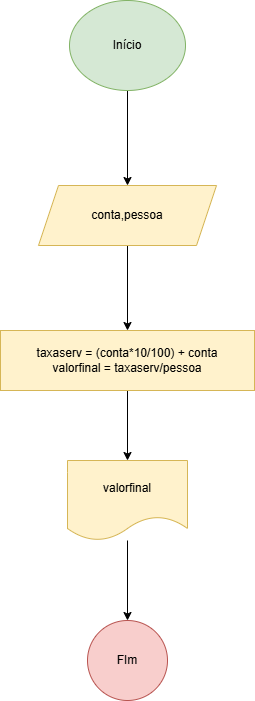

The diagram above was exported from draw.io. Its source (the exported page's mxGraphModel, read from the mxfile embedded in the PNG):
<mxGraphModel dx="880" dy="460" grid="1" gridSize="10" guides="1" tooltips="1" connect="1" arrows="1" fold="1" page="1" pageScale="1" pageWidth="827" pageHeight="1169" math="0" shadow="0">
  <root>
    <mxCell id="0" />
    <mxCell id="1" parent="0" />
    <mxCell id="7VhvqmV7Ky7-gn6Bdj35-3" value="" style="edgeStyle=orthogonalEdgeStyle;rounded=0;orthogonalLoop=1;jettySize=auto;html=1;" edge="1" parent="1" source="7VhvqmV7Ky7-gn6Bdj35-1" target="7VhvqmV7Ky7-gn6Bdj35-2">
      <mxGeometry relative="1" as="geometry" />
    </mxCell>
    <mxCell id="7VhvqmV7Ky7-gn6Bdj35-1" value="Início" style="ellipse;whiteSpace=wrap;html=1;fillColor=#d5e8d4;strokeColor=#82b366;" vertex="1" parent="1">
      <mxGeometry x="354" y="40" width="116" height="90" as="geometry" />
    </mxCell>
    <mxCell id="7VhvqmV7Ky7-gn6Bdj35-5" value="" style="edgeStyle=orthogonalEdgeStyle;rounded=0;orthogonalLoop=1;jettySize=auto;html=1;" edge="1" parent="1" source="7VhvqmV7Ky7-gn6Bdj35-2" target="7VhvqmV7Ky7-gn6Bdj35-4">
      <mxGeometry relative="1" as="geometry" />
    </mxCell>
    <mxCell id="7VhvqmV7Ky7-gn6Bdj35-2" value="conta,pessoa" style="shape=parallelogram;perimeter=parallelogramPerimeter;whiteSpace=wrap;html=1;fixedSize=1;fillColor=#fff2cc;strokeColor=#d6b656;" vertex="1" parent="1">
      <mxGeometry x="323" y="225" width="178" height="60" as="geometry" />
    </mxCell>
    <mxCell id="7VhvqmV7Ky7-gn6Bdj35-7" value="" style="edgeStyle=orthogonalEdgeStyle;rounded=0;orthogonalLoop=1;jettySize=auto;html=1;" edge="1" parent="1" source="7VhvqmV7Ky7-gn6Bdj35-4" target="7VhvqmV7Ky7-gn6Bdj35-6">
      <mxGeometry relative="1" as="geometry" />
    </mxCell>
    <mxCell id="7VhvqmV7Ky7-gn6Bdj35-4" value="taxaserv = (conta*10/100) + conta&lt;div&gt;valorfinal = taxaserv/pessoa&lt;/div&gt;" style="whiteSpace=wrap;html=1;fillColor=#fff2cc;strokeColor=#d6b656;" vertex="1" parent="1">
      <mxGeometry x="285" y="370" width="254" height="60" as="geometry" />
    </mxCell>
    <mxCell id="7VhvqmV7Ky7-gn6Bdj35-9" value="" style="edgeStyle=orthogonalEdgeStyle;rounded=0;orthogonalLoop=1;jettySize=auto;html=1;" edge="1" parent="1" source="7VhvqmV7Ky7-gn6Bdj35-6" target="7VhvqmV7Ky7-gn6Bdj35-8">
      <mxGeometry relative="1" as="geometry" />
    </mxCell>
    <mxCell id="7VhvqmV7Ky7-gn6Bdj35-6" value="valorfinal" style="shape=document;whiteSpace=wrap;html=1;boundedLbl=1;fillColor=#fff2cc;strokeColor=#d6b656;" vertex="1" parent="1">
      <mxGeometry x="352" y="500" width="120" height="80" as="geometry" />
    </mxCell>
    <mxCell id="7VhvqmV7Ky7-gn6Bdj35-8" value="FIm" style="ellipse;whiteSpace=wrap;html=1;fillColor=#f8cecc;strokeColor=#b85450;" vertex="1" parent="1">
      <mxGeometry x="372" y="660" width="80" height="80" as="geometry" />
    </mxCell>
  </root>
</mxGraphModel>